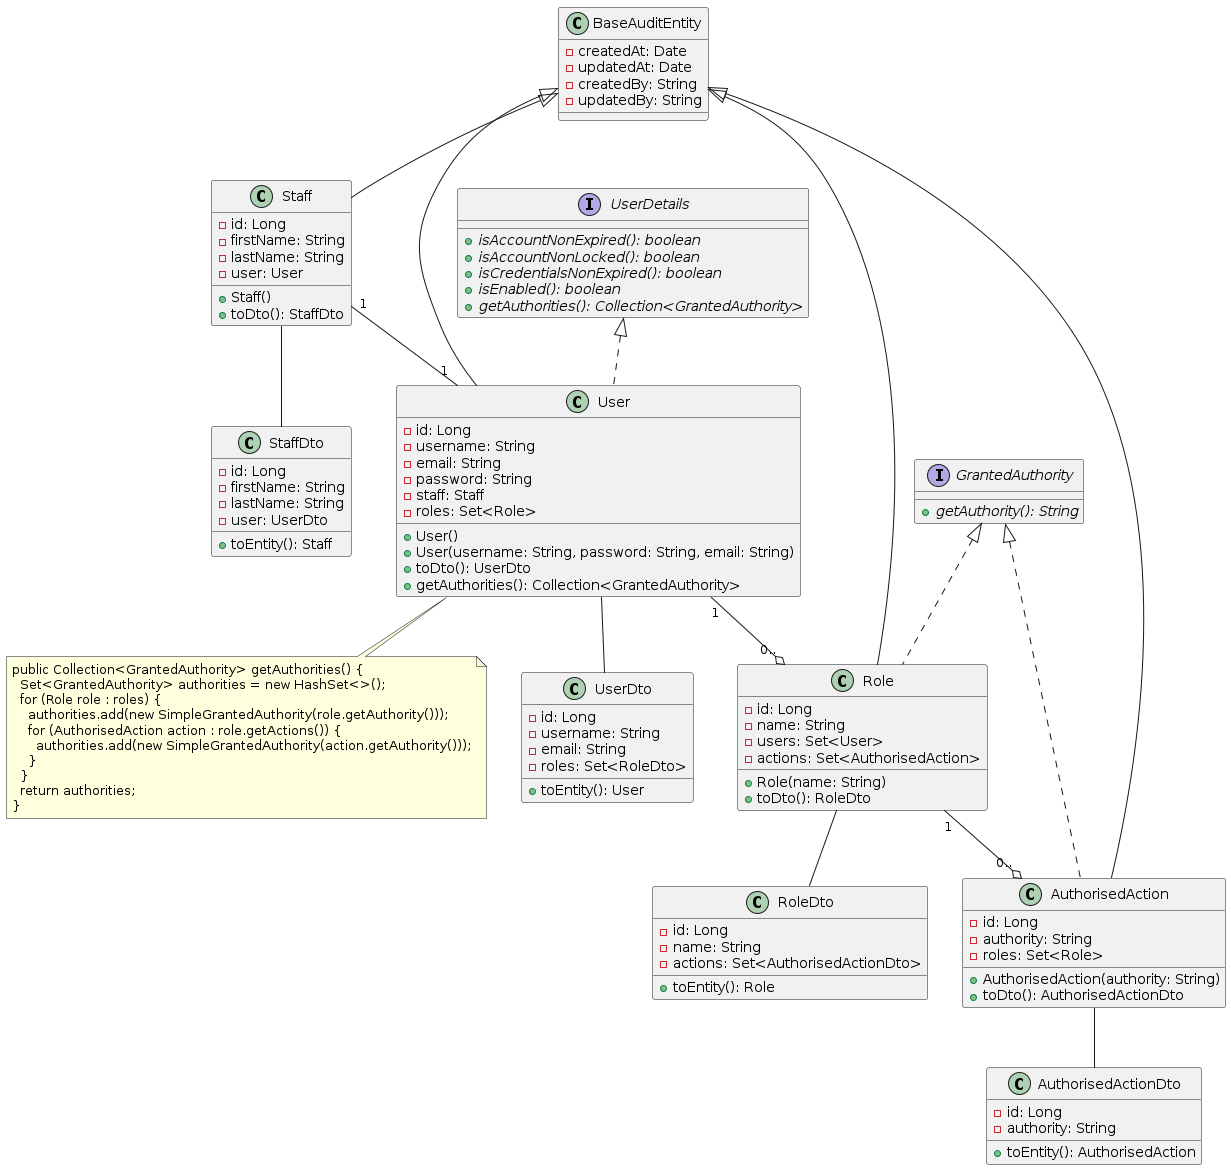

The diagram above was rendered by PlantUML. Its source (embedded in the PNG):
@startuml
class BaseAuditEntity {
  - createdAt: Date
  - updatedAt: Date
  - createdBy: String
  - updatedBy: String
}

interface UserDetails {
  {abstract} + isAccountNonExpired(): boolean
  {abstract} + isAccountNonLocked(): boolean
  {abstract} + isCredentialsNonExpired(): boolean
  {abstract} + isEnabled(): boolean
  {abstract} + getAuthorities(): Collection<GrantedAuthority>
}

interface GrantedAuthority {
  {abstract} + getAuthority(): String
}

class User extends BaseAuditEntity implements UserDetails {
  - id: Long
  - username: String
  - email: String
  - password: String
  - staff: Staff
  - roles: Set<Role>

  + User()
  + User(username: String, password: String, email: String)
  + toDto(): UserDto
  + getAuthorities(): Collection<GrantedAuthority>
}

class Staff extends BaseAuditEntity {
  - id: Long
  - firstName: String
  - lastName: String
  - user: User

  + Staff()
  + toDto(): StaffDto
}

class Role extends BaseAuditEntity implements GrantedAuthority {
  - id: Long
  - name: String
  - users: Set<User>
  - actions: Set<AuthorisedAction>

  + Role(name: String)
  + toDto(): RoleDto
}

class AuthorisedAction extends BaseAuditEntity implements GrantedAuthority {
  - id: Long
  - authority: String
  - roles: Set<Role>

  + AuthorisedAction(authority: String)
  + toDto(): AuthorisedActionDto
}

class AuthorisedActionDto {
  - id: Long
  - authority: String

  + toEntity(): AuthorisedAction
}

class UserDto {
  - id: Long
  - username: String
  - email: String
  - roles: Set<RoleDto>

  + toEntity(): User
}

class StaffDto {
  - id: Long
  - firstName: String
  - lastName: String
  - user: UserDto

  + toEntity(): Staff
}

class RoleDto {
  - id: Long
  - name: String
  - actions: Set<AuthorisedActionDto>

  + toEntity(): Role
}


Staff -- StaffDto
User -- UserDto
Role -- RoleDto
AuthorisedAction -- AuthorisedActionDto

Staff "1" -- "1" User
User "1" --o "0.." Role
Role "1" --o "0.." AuthorisedAction

note bottom of User
  public Collection<GrantedAuthority> getAuthorities() {
    Set<GrantedAuthority> authorities = new HashSet<>();
    for (Role role : roles) {
      authorities.add(new SimpleGrantedAuthority(role.getAuthority()));
      for (AuthorisedAction action : role.getActions()) {
        authorities.add(new SimpleGrantedAuthority(action.getAuthority()));
      }
    }
    return authorities;
  }
end note
@enduml